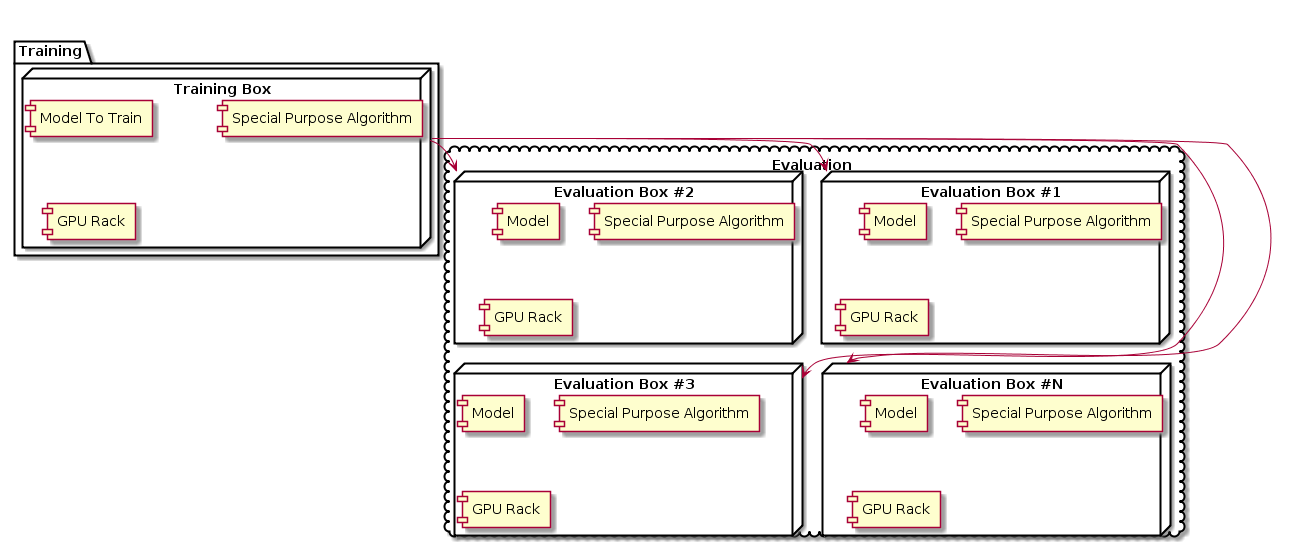

The diagram above was rendered by PlantUML. Its source (embedded in the PNG):
@startuml

package "Training" {
node "Training Box" as TB {
  [Model To Train]
  [Special Purpose Algorithm]
  [GPU Rack]
} 
}

cloud "Evaluation" {
node "Evaluation Box #1" as EB1{
  [Model] as EB1_M
  [Special Purpose Algorithm] as EB1_SPA
  [GPU Rack] as EB1_GPU
} 
node "Evaluation Box #2" as EB2{
  [Model] as EB2_M
  [Special Purpose Algorithm] as EB2_SPA
  [GPU Rack] as EB2_GPU
} 
node "Evaluation Box #3" as EB3{
  [Model] as EB3_M
  [Special Purpose Algorithm] as EB3_SPA
  [GPU Rack] as EB3_GPU
} 
node "Evaluation Box #N" as EBN {
  [Model] as EB4_M
  [Special Purpose Algorithm] as EB4_SPA
  [GPU Rack] as EB4_GPU
} 

}

TB --> EB1
TB --> EB2
TB --> EB3
TB --> EBN 
@enduml